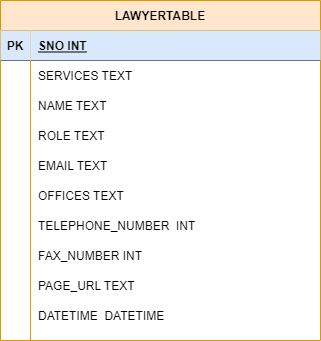

The diagram above was exported from draw.io. Its source (the exported page's mxGraphModel, read from the mxfile embedded in the PNG):
<mxGraphModel dx="1102" dy="614" grid="1" gridSize="10" guides="1" tooltips="1" connect="1" arrows="1" fold="1" page="1" pageScale="1" pageWidth="850" pageHeight="1100" math="0" shadow="0">
  <root>
    <mxCell id="0" />
    <mxCell id="1" parent="0" />
    <mxCell id="PVHCPnz9zYT0zZJcTaZ5-1" value="LAWYERTABLE" style="shape=table;startSize=30;container=1;collapsible=1;childLayout=tableLayout;fixedRows=1;rowLines=0;fontStyle=1;align=center;resizeLast=1;fillColor=#ffe6cc;strokeColor=#d79b00;" parent="1" vertex="1">
      <mxGeometry x="250" y="310" width="320" height="340" as="geometry" />
    </mxCell>
    <mxCell id="PVHCPnz9zYT0zZJcTaZ5-2" value="" style="shape=partialRectangle;collapsible=0;dropTarget=0;pointerEvents=0;fillColor=none;top=0;left=0;bottom=1;right=0;points=[[0,0.5],[1,0.5]];portConstraint=eastwest;" parent="PVHCPnz9zYT0zZJcTaZ5-1" vertex="1">
      <mxGeometry y="30" width="320" height="30" as="geometry" />
    </mxCell>
    <mxCell id="PVHCPnz9zYT0zZJcTaZ5-3" value="PK" style="shape=partialRectangle;connectable=0;fillColor=#dae8fc;top=0;left=0;bottom=0;right=0;fontStyle=1;overflow=hidden;strokeColor=#6c8ebf;" parent="PVHCPnz9zYT0zZJcTaZ5-2" vertex="1">
      <mxGeometry width="30" height="30" as="geometry">
        <mxRectangle width="30" height="30" as="alternateBounds" />
      </mxGeometry>
    </mxCell>
    <mxCell id="PVHCPnz9zYT0zZJcTaZ5-4" value="SNO INT" style="shape=partialRectangle;connectable=0;fillColor=#dae8fc;top=0;left=0;bottom=0;right=0;align=left;spacingLeft=6;fontStyle=5;overflow=hidden;strokeColor=#6c8ebf;" parent="PVHCPnz9zYT0zZJcTaZ5-2" vertex="1">
      <mxGeometry x="30" width="290" height="30" as="geometry">
        <mxRectangle width="290" height="30" as="alternateBounds" />
      </mxGeometry>
    </mxCell>
    <mxCell id="PVHCPnz9zYT0zZJcTaZ5-5" value="" style="shape=partialRectangle;collapsible=0;dropTarget=0;pointerEvents=0;fillColor=none;top=0;left=0;bottom=0;right=0;points=[[0,0.5],[1,0.5]];portConstraint=eastwest;" parent="PVHCPnz9zYT0zZJcTaZ5-1" vertex="1">
      <mxGeometry y="60" width="320" height="30" as="geometry" />
    </mxCell>
    <mxCell id="PVHCPnz9zYT0zZJcTaZ5-6" value="" style="shape=partialRectangle;connectable=0;fillColor=none;top=0;left=0;bottom=0;right=0;editable=1;overflow=hidden;" parent="PVHCPnz9zYT0zZJcTaZ5-5" vertex="1">
      <mxGeometry width="30" height="30" as="geometry">
        <mxRectangle width="30" height="30" as="alternateBounds" />
      </mxGeometry>
    </mxCell>
    <mxCell id="PVHCPnz9zYT0zZJcTaZ5-7" value="SERVICES TEXT" style="shape=partialRectangle;connectable=0;fillColor=none;top=0;left=0;bottom=0;right=0;align=left;spacingLeft=6;overflow=hidden;" parent="PVHCPnz9zYT0zZJcTaZ5-5" vertex="1">
      <mxGeometry x="30" width="290" height="30" as="geometry">
        <mxRectangle width="290" height="30" as="alternateBounds" />
      </mxGeometry>
    </mxCell>
    <mxCell id="PVHCPnz9zYT0zZJcTaZ5-8" value="" style="shape=partialRectangle;collapsible=0;dropTarget=0;pointerEvents=0;fillColor=none;top=0;left=0;bottom=0;right=0;points=[[0,0.5],[1,0.5]];portConstraint=eastwest;" parent="PVHCPnz9zYT0zZJcTaZ5-1" vertex="1">
      <mxGeometry y="90" width="320" height="30" as="geometry" />
    </mxCell>
    <mxCell id="PVHCPnz9zYT0zZJcTaZ5-9" value="" style="shape=partialRectangle;connectable=0;fillColor=none;top=0;left=0;bottom=0;right=0;editable=1;overflow=hidden;" parent="PVHCPnz9zYT0zZJcTaZ5-8" vertex="1">
      <mxGeometry width="30" height="30" as="geometry">
        <mxRectangle width="30" height="30" as="alternateBounds" />
      </mxGeometry>
    </mxCell>
    <mxCell id="PVHCPnz9zYT0zZJcTaZ5-10" value="NAME TEXT" style="shape=partialRectangle;connectable=0;fillColor=none;top=0;left=0;bottom=0;right=0;align=left;spacingLeft=6;overflow=hidden;" parent="PVHCPnz9zYT0zZJcTaZ5-8" vertex="1">
      <mxGeometry x="30" width="290" height="30" as="geometry">
        <mxRectangle width="290" height="30" as="alternateBounds" />
      </mxGeometry>
    </mxCell>
    <mxCell id="PVHCPnz9zYT0zZJcTaZ5-11" value="" style="shape=partialRectangle;collapsible=0;dropTarget=0;pointerEvents=0;fillColor=none;top=0;left=0;bottom=0;right=0;points=[[0,0.5],[1,0.5]];portConstraint=eastwest;" parent="PVHCPnz9zYT0zZJcTaZ5-1" vertex="1">
      <mxGeometry y="120" width="320" height="30" as="geometry" />
    </mxCell>
    <mxCell id="PVHCPnz9zYT0zZJcTaZ5-12" value="" style="shape=partialRectangle;connectable=0;fillColor=none;top=0;left=0;bottom=0;right=0;editable=1;overflow=hidden;" parent="PVHCPnz9zYT0zZJcTaZ5-11" vertex="1">
      <mxGeometry width="30" height="30" as="geometry">
        <mxRectangle width="30" height="30" as="alternateBounds" />
      </mxGeometry>
    </mxCell>
    <mxCell id="PVHCPnz9zYT0zZJcTaZ5-13" value="ROLE TEXT" style="shape=partialRectangle;connectable=0;fillColor=none;top=0;left=0;bottom=0;right=0;align=left;spacingLeft=6;overflow=hidden;" parent="PVHCPnz9zYT0zZJcTaZ5-11" vertex="1">
      <mxGeometry x="30" width="290" height="30" as="geometry">
        <mxRectangle width="290" height="30" as="alternateBounds" />
      </mxGeometry>
    </mxCell>
    <mxCell id="PVHCPnz9zYT0zZJcTaZ5-14" value="" style="shape=partialRectangle;collapsible=0;dropTarget=0;pointerEvents=0;fillColor=none;top=0;left=0;bottom=0;right=0;points=[[0,0.5],[1,0.5]];portConstraint=eastwest;" parent="PVHCPnz9zYT0zZJcTaZ5-1" vertex="1">
      <mxGeometry y="150" width="320" height="30" as="geometry" />
    </mxCell>
    <mxCell id="PVHCPnz9zYT0zZJcTaZ5-15" value="" style="shape=partialRectangle;connectable=0;fillColor=none;top=0;left=0;bottom=0;right=0;editable=1;overflow=hidden;" parent="PVHCPnz9zYT0zZJcTaZ5-14" vertex="1">
      <mxGeometry width="30" height="30" as="geometry">
        <mxRectangle width="30" height="30" as="alternateBounds" />
      </mxGeometry>
    </mxCell>
    <mxCell id="PVHCPnz9zYT0zZJcTaZ5-16" value="EMAIL TEXT" style="shape=partialRectangle;connectable=0;fillColor=none;top=0;left=0;bottom=0;right=0;align=left;spacingLeft=6;overflow=hidden;" parent="PVHCPnz9zYT0zZJcTaZ5-14" vertex="1">
      <mxGeometry x="30" width="290" height="30" as="geometry">
        <mxRectangle width="290" height="30" as="alternateBounds" />
      </mxGeometry>
    </mxCell>
    <mxCell id="PVHCPnz9zYT0zZJcTaZ5-17" value="" style="shape=partialRectangle;collapsible=0;dropTarget=0;pointerEvents=0;fillColor=none;top=0;left=0;bottom=0;right=0;points=[[0,0.5],[1,0.5]];portConstraint=eastwest;" parent="PVHCPnz9zYT0zZJcTaZ5-1" vertex="1">
      <mxGeometry y="180" width="320" height="30" as="geometry" />
    </mxCell>
    <mxCell id="PVHCPnz9zYT0zZJcTaZ5-18" value="" style="shape=partialRectangle;connectable=0;fillColor=none;top=0;left=0;bottom=0;right=0;editable=1;overflow=hidden;" parent="PVHCPnz9zYT0zZJcTaZ5-17" vertex="1">
      <mxGeometry width="30" height="30" as="geometry">
        <mxRectangle width="30" height="30" as="alternateBounds" />
      </mxGeometry>
    </mxCell>
    <mxCell id="PVHCPnz9zYT0zZJcTaZ5-19" value="OFFICES TEXT" style="shape=partialRectangle;connectable=0;fillColor=none;top=0;left=0;bottom=0;right=0;align=left;spacingLeft=6;overflow=hidden;" parent="PVHCPnz9zYT0zZJcTaZ5-17" vertex="1">
      <mxGeometry x="30" width="290" height="30" as="geometry">
        <mxRectangle width="290" height="30" as="alternateBounds" />
      </mxGeometry>
    </mxCell>
    <mxCell id="PVHCPnz9zYT0zZJcTaZ5-20" value="" style="shape=partialRectangle;collapsible=0;dropTarget=0;pointerEvents=0;fillColor=none;top=0;left=0;bottom=0;right=0;points=[[0,0.5],[1,0.5]];portConstraint=eastwest;" parent="PVHCPnz9zYT0zZJcTaZ5-1" vertex="1">
      <mxGeometry y="210" width="320" height="30" as="geometry" />
    </mxCell>
    <mxCell id="PVHCPnz9zYT0zZJcTaZ5-21" value="" style="shape=partialRectangle;connectable=0;fillColor=none;top=0;left=0;bottom=0;right=0;editable=1;overflow=hidden;" parent="PVHCPnz9zYT0zZJcTaZ5-20" vertex="1">
      <mxGeometry width="30" height="30" as="geometry">
        <mxRectangle width="30" height="30" as="alternateBounds" />
      </mxGeometry>
    </mxCell>
    <mxCell id="PVHCPnz9zYT0zZJcTaZ5-22" value="TELEPHONE_NUMBER  INT" style="shape=partialRectangle;connectable=0;fillColor=none;top=0;left=0;bottom=0;right=0;align=left;spacingLeft=6;overflow=hidden;" parent="PVHCPnz9zYT0zZJcTaZ5-20" vertex="1">
      <mxGeometry x="30" width="290" height="30" as="geometry">
        <mxRectangle width="290" height="30" as="alternateBounds" />
      </mxGeometry>
    </mxCell>
    <mxCell id="PVHCPnz9zYT0zZJcTaZ5-23" value="" style="shape=partialRectangle;collapsible=0;dropTarget=0;pointerEvents=0;fillColor=none;top=0;left=0;bottom=0;right=0;points=[[0,0.5],[1,0.5]];portConstraint=eastwest;" parent="PVHCPnz9zYT0zZJcTaZ5-1" vertex="1">
      <mxGeometry y="240" width="320" height="30" as="geometry" />
    </mxCell>
    <mxCell id="PVHCPnz9zYT0zZJcTaZ5-24" value="" style="shape=partialRectangle;connectable=0;fillColor=none;top=0;left=0;bottom=0;right=0;editable=1;overflow=hidden;" parent="PVHCPnz9zYT0zZJcTaZ5-23" vertex="1">
      <mxGeometry width="30" height="30" as="geometry">
        <mxRectangle width="30" height="30" as="alternateBounds" />
      </mxGeometry>
    </mxCell>
    <mxCell id="PVHCPnz9zYT0zZJcTaZ5-25" value="FAX_NUMBER INT" style="shape=partialRectangle;connectable=0;fillColor=none;top=0;left=0;bottom=0;right=0;align=left;spacingLeft=6;overflow=hidden;" parent="PVHCPnz9zYT0zZJcTaZ5-23" vertex="1">
      <mxGeometry x="30" width="290" height="30" as="geometry">
        <mxRectangle width="290" height="30" as="alternateBounds" />
      </mxGeometry>
    </mxCell>
    <mxCell id="PVHCPnz9zYT0zZJcTaZ5-26" value="" style="shape=partialRectangle;collapsible=0;dropTarget=0;pointerEvents=0;fillColor=none;top=0;left=0;bottom=0;right=0;points=[[0,0.5],[1,0.5]];portConstraint=eastwest;" parent="PVHCPnz9zYT0zZJcTaZ5-1" vertex="1">
      <mxGeometry y="270" width="320" height="30" as="geometry" />
    </mxCell>
    <mxCell id="PVHCPnz9zYT0zZJcTaZ5-27" value="" style="shape=partialRectangle;connectable=0;fillColor=none;top=0;left=0;bottom=0;right=0;editable=1;overflow=hidden;" parent="PVHCPnz9zYT0zZJcTaZ5-26" vertex="1">
      <mxGeometry width="30" height="30" as="geometry">
        <mxRectangle width="30" height="30" as="alternateBounds" />
      </mxGeometry>
    </mxCell>
    <mxCell id="PVHCPnz9zYT0zZJcTaZ5-28" value="PAGE_URL TEXT" style="shape=partialRectangle;connectable=0;fillColor=none;top=0;left=0;bottom=0;right=0;align=left;spacingLeft=6;overflow=hidden;" parent="PVHCPnz9zYT0zZJcTaZ5-26" vertex="1">
      <mxGeometry x="30" width="290" height="30" as="geometry">
        <mxRectangle width="290" height="30" as="alternateBounds" />
      </mxGeometry>
    </mxCell>
    <mxCell id="Nc_zCDIQzeCSxB_94hOz-1" value="" style="shape=partialRectangle;collapsible=0;dropTarget=0;pointerEvents=0;fillColor=none;top=0;left=0;bottom=0;right=0;points=[[0,0.5],[1,0.5]];portConstraint=eastwest;" parent="PVHCPnz9zYT0zZJcTaZ5-1" vertex="1">
      <mxGeometry y="300" width="320" height="30" as="geometry" />
    </mxCell>
    <mxCell id="Nc_zCDIQzeCSxB_94hOz-2" value="" style="shape=partialRectangle;connectable=0;fillColor=none;top=0;left=0;bottom=0;right=0;editable=1;overflow=hidden;" parent="Nc_zCDIQzeCSxB_94hOz-1" vertex="1">
      <mxGeometry width="30" height="30" as="geometry">
        <mxRectangle width="30" height="30" as="alternateBounds" />
      </mxGeometry>
    </mxCell>
    <mxCell id="Nc_zCDIQzeCSxB_94hOz-3" value="DATETIME  DATETIME" style="shape=partialRectangle;connectable=0;fillColor=none;top=0;left=0;bottom=0;right=0;align=left;spacingLeft=6;overflow=hidden;" parent="Nc_zCDIQzeCSxB_94hOz-1" vertex="1">
      <mxGeometry x="30" width="290" height="30" as="geometry">
        <mxRectangle width="290" height="30" as="alternateBounds" />
      </mxGeometry>
    </mxCell>
  </root>
</mxGraphModel>